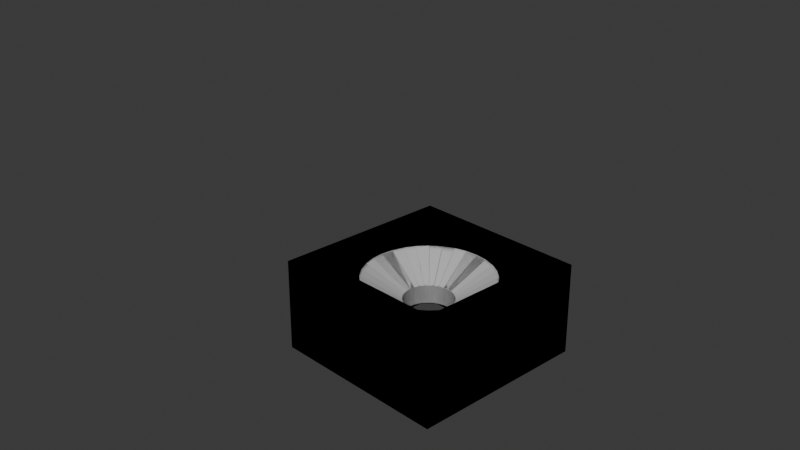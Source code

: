 # Source: pedestal.blend  (saved by Blender 4.3.32; exported with 4.5.12 LTS)
import bpy
from mathutils import Matrix  # noqa: F401  (used for matrix-valued properties, if any)

bpy.ops.wm.read_factory_settings(use_empty=True)
scene = bpy.context.scene
scene.name = 'Scene'

# ---- collections
col_collection = bpy.data.collections.new('Collection'); scene.collection.children.link(col_collection)

# ---- materials (node trees are filled in below, after node groups)
mat_material_001 = bpy.data.materials.new('Material.001')

# ---- material node trees
mat_material_001.use_nodes = True; mat_material_001.node_tree.nodes.clear()
_N = mat_material_001.node_tree.nodes; _L = mat_material_001.node_tree.links
n0 = _N.new('ShaderNodeBsdfPrincipled'); n0.name = 'Principled BSDF'; n0.location = (10, 300)
n0.inputs[0].default_value = (0.5, 0.5, 0.5, 1.0)
n0.inputs[2].default_value = 1.0
n1 = _N.new('ShaderNodeOutputMaterial'); n1.name = 'Material Output'; n1.location = (300, 300)
_L.new(n0.outputs[0], n1.inputs[0])
n1.is_active_output = True

# ---- world
world_world = bpy.data.worlds.new('World'); scene.world = world_world
world_world.use_nodes = True; world_world.node_tree.nodes.clear()
_N = world_world.node_tree.nodes; _L = world_world.node_tree.links
n0 = _N.new('ShaderNodeOutputWorld'); n0.name = 'World Output'; n0.location = (300, 300)
n1 = _N.new('ShaderNodeBackground'); n1.name = 'Background'; n1.location = (10, 300)
n1.inputs[0].default_value = (0.05088, 0.05088, 0.05088, 1.0)
_L.new(n1.outputs[0], n0.inputs[0])
n0.is_active_output = True
world_world.color = (0.05088, 0.05088, 0.05088)
world_world.sun_shadow_jitter_overblur = 0.0

# ---- cameras
cam_camera = bpy.data.cameras.new('Camera')
cam_camera.clip_end = 100.0
cam_camera.ortho_scale = 7.314

# ---- meshes
me_cube = bpy.data.meshes.new('Cube')
me_cube.from_pydata([(1.0, 1.0, 0.5), (1.0, 1.0, 0.0), (1.0, -1.0, 0.5), (1.0, -1.0, 0.0), (-1.0, 1.0, 0.5), (-1.0, 1.0, 0.0), (-1.0, -1.0, 0.5), (-1.0, -1.0, 0.0), (-1.0, 0.0, 0.0), (1.0, 0.0, 0.5), (-1.0, 0.0, 0.5), (1.0, 0.0, 0.0), (0.0, 1.0, 0.0), (0.0, -1.0, 0.5), (0.0, -1.0, 0.0), (0.0, 1.0, 0.5), (-0.75, 0.75, 0.35), (0.75, -1.0, 0.0), (0.75, 1.0, 0.5), (0.75, 0.0, 0.5), (0.75, 1.0, 0.0), (0.75, -1.0, 0.5), (-0.75, -0.75, 0.35), (-1.0, -0.75, 0.0), (1.0, -0.75, 0.5), (-1.0, -0.75, 0.5), (1.0, -0.75, 0.0), (0.75, -0.75, 0.35), (0.0, -0.75, 0.5), (0.75, -0.75, 0.5), (0.0, -0.75, 0.35), (-1.0, 0.75, 0.5), (1.0, 0.75, 0.0), (-1.0, 0.75, 0.0), (1.0, 0.75, 0.5), (0.0, 0.75, 0.5), (0.75, 0.75, 0.35), (0.75, 0.75, 0.5), (0.75, 0.0, 0.35), (-0.75, 1.0, 0.0), (-0.75, -1.0, 0.5), (0.0, 0.75, 0.35), (-0.75, -1.0, 0.0), (-0.75, 1.0, 0.5), (-0.75, 0.0, 0.5), (-0.75, -0.75, 0.5), (-0.75, 0.0, 0.35), (-0.75, 0.75, 0.5), (-0.6878, 0.1368, 0.35), (-0.5831, 0.3896, 0.35), (-0.6479, 0.2684, 0.35), (-0.3896, 0.5831, 0.35), (-0.1368, 0.6878, 0.35), (-0.2684, 0.6479, 0.35), (-0.4959, 0.4959, 0.35), (-0.7013, 0.0, 0.35), (0.0, 0.7013, 0.35), (-0.6878, -0.1368, 0.35), (-0.4959, -0.4959, 0.35), (-0.5831, -0.3896, 0.35), (-0.6479, -0.2684, 0.35), (-0.2684, -0.6479, 0.35), (-0.3896, -0.5831, 0.35), (-0.1368, -0.6878, 0.35), (0.0, -0.7013, 0.35), (0.7013, 0.0, 0.35), (0.1368, -0.6878, 0.35), (0.3896, -0.5831, 0.35), (0.2684, -0.6479, 0.35), (0.5831, -0.3896, 0.35), (0.6878, -0.1368, 0.35), (0.4959, -0.4959, 0.35), (0.6479, -0.2684, 0.35), (0.1368, 0.6878, 0.35), (0.4959, 0.4959, 0.35), (0.3896, 0.5831, 0.35), (0.2684, 0.6479, 0.35), (0.6479, 0.2684, 0.35), (0.5831, 0.3896, 0.35), (0.6878, 0.1368, 0.35), (-0.2649, 0.0527, 0.1), (-0.2246, 0.1501, 0.1), (-0.2496, 0.1034, 0.1), (-0.1501, 0.2246, 0.1), (-0.0527, 0.2649, 0.1), (-0.1034, 0.2496, 0.1), (-0.191, 0.191, 0.1), (-0.2701, -2.29e-09, 0.1), (-2.29e-09, 0.2701, 0.1), (-0.2649, -0.0527, 0.1), (-0.191, -0.191, 0.1), (-0.2246, -0.1501, 0.1), (-0.2496, -0.1034, 0.1), (-0.1034, -0.2496, 0.1), (-0.1501, -0.2246, 0.1), (-0.0527, -0.2649, 0.1), (-2.29e-09, -0.2701, 0.1), (0.2701, -2.29e-09, 0.1), (0.0527, -0.2649, 0.1), (0.1501, -0.2246, 0.1), (0.1034, -0.2496, 0.1), (0.2246, -0.1501, 0.1), (0.2649, -0.0527, 0.1), (0.191, -0.191, 0.1), (0.2496, -0.1034, 0.1), (0.0527, 0.2649, 0.1), (0.191, 0.191, 0.1), (0.1501, 0.2246, 0.1), (0.1034, 0.2496, 0.1), (0.2496, 0.1034, 0.1), (0.2246, 0.1501, 0.1), (0.2649, 0.0527, 0.1), (-0.2649, 0.0527, 0.0), (-0.2246, 0.1501, 0.0), (-0.2496, 0.1034, 0.0), (-0.1501, 0.2246, 0.0), (-0.0527, 0.2649, 0.0), (-0.1034, 0.2496, 0.0), (-0.191, 0.191, 0.0), (-0.2701, -2.29e-09, 0.0), (-2.29e-09, 0.2701, 0.0), (-0.2649, -0.0527, 0.0), (-0.191, -0.191, 0.0), (-0.2246, -0.1501, 0.0), (-0.2496, -0.1034, 0.0), (-0.1034, -0.2496, 0.0), (-0.1501, -0.2246, 0.0), (-0.0527, -0.2649, 0.0), (-2.29e-09, -0.2701, 0.0), (0.2701, -2.29e-09, 0.0), (0.0527, -0.2649, 0.0), (0.1501, -0.2246, 0.0), (0.1034, -0.2496, 0.0), (0.2246, -0.1501, 0.0), (0.2649, -0.0527, 0.0), (0.191, -0.191, 0.0), (0.2496, -0.1034, 0.0), (0.0527, 0.2649, 0.0), (0.191, 0.191, 0.0), (0.1501, 0.2246, 0.0), (0.1034, 0.2496, 0.0), (0.2496, 0.1034, 0.0), (0.2246, 0.1501, 0.0), (0.2649, 0.0527, 0.0)], [], [(45, 25, 6, 40), (42, 40, 6, 7), (33, 31, 4, 5), (26, 24, 2, 3), (20, 18, 0, 1), (32, 34, 9, 11), (23, 25, 10, 8), (47, 31, 10, 44), (44, 45, 22, 46), (39, 43, 15, 12), (17, 21, 13, 14), (29, 28, 13, 21), (24, 29, 21, 2), (3, 2, 21, 17), (34, 37, 19, 9), (12, 15, 18, 20), (9, 19, 29, 24), (45, 28, 30, 22), (7, 6, 25, 23), (11, 9, 24, 26), (28, 29, 27, 30), (44, 10, 25, 45), (37, 35, 41, 36), (0, 18, 37, 34), (47, 44, 46, 16), (18, 15, 35, 37), (43, 4, 31, 47), (19, 37, 36, 38), (1, 0, 34, 32), (8, 10, 31, 33), (15, 43, 47, 35), (56, 41, 16, 46, 55, 48, 50, 49, 54, 51, 53, 52), (29, 19, 38, 27), (55, 46, 22, 30, 64, 63, 61, 62, 58, 59, 60, 57), (64, 30, 27, 38, 65, 70, 72, 69, 71, 67, 68, 66), (5, 4, 43, 39), (65, 38, 36, 41, 56, 73, 76, 75, 74, 78, 77, 79), (35, 47, 16, 41), (14, 13, 40, 42), (28, 45, 40, 13), (57, 60, 92, 89), (54, 49, 81, 86), (75, 76, 108, 107), (64, 66, 98, 96), (51, 54, 86, 83), (74, 75, 107, 106), (53, 51, 83, 85), (78, 74, 106, 110), (70, 65, 97, 102), (52, 53, 85, 84), (77, 78, 110, 109), (72, 70, 102, 104), (79, 77, 109, 111), (69, 72, 104, 101), (55, 57, 89, 87), (71, 69, 101, 103), (56, 52, 84, 88), (67, 71, 103, 99), (63, 64, 96, 95), (68, 67, 99, 100), (61, 63, 95, 93), (66, 68, 100, 98), (62, 61, 93, 94), (58, 62, 94, 90), (48, 55, 87, 80), (65, 79, 111, 97), (59, 58, 90, 91), (50, 48, 80, 82), (73, 56, 88, 105), (60, 59, 91, 92), (49, 50, 82, 81), (76, 73, 105, 108), (105, 88, 120, 137), (90, 94, 126, 122), (108, 105, 137, 140), (91, 90, 122, 123), (88, 84, 116, 120), (107, 108, 140, 139), (92, 91, 123, 124), (80, 87, 119, 112), (106, 107, 139, 138), (89, 92, 124, 121), (82, 80, 112, 114), (110, 106, 138, 142), (96, 98, 130, 128), (81, 82, 114, 113), (109, 110, 142, 141), (102, 97, 129, 134), (86, 81, 113, 118), (111, 109, 141, 143), (104, 102, 134, 136), (83, 86, 118, 115), (101, 104, 136, 133), (85, 83, 115, 117), (103, 101, 133, 135), (84, 85, 117, 116), (99, 103, 135, 131), (87, 89, 121, 119), (100, 99, 131, 132), (95, 96, 128, 127), (98, 100, 132, 130), (93, 95, 127, 125), (97, 111, 143, 129), (94, 93, 125, 126)])
_uv = me_cube.uv_layers.new(name='UVMap')
_uv.uv.foreach_set('vector', [0.8125, 0.6875, 0.875, 0.6875, 0.875, 0.75, 0.8125, 0.75, 0.375, 0.9375, 0.625, 0.9375, 0.625, 1.0, 0.375, 1.0, 0.375, 0.1875, 0.625, 0.1875, 0.625, 0.25, 0.375, 0.25, 0.375, 0.6875, 0.625, 0.6875, 0.625, 0.75, 0.375, 0.75, 0.375, 0.4375, 0.625, 0.4375, 0.625, 0.5, 0.375, 0.5, 0.375, 0.5625, 0.625, 0.5625, 0.625, 0.625, 0.375, 0.625, 0.375, 0.0625, 0.625, 0.0625, 0.625, 0.125, 0.375, 0.125, 0.8125, 0.5625, 0.875, 0.5625, 0.875, 0.625, 0.8125, 0.625, 0.8125, 0.625, 0.8125, 0.6875, 0.8125, 0.6875, 0.8125, 0.625, 0.375, 0.3125, 0.625, 0.3125, 0.625, 0.375, 0.375, 0.375, 0.375, 0.8125, 0.625, 0.8125, 0.625, 0.875, 0.375, 0.875, 0.6875, 0.6875, 0.75, 0.6875, 0.75, 0.75, 0.6875, 0.75, 0.625, 0.6875, 0.6875, 0.6875, 0.6875, 0.75, 0.625, 0.75, 0.375, 0.75, 0.625, 0.75, 0.625, 0.8125, 0.375, 0.8125, 0.625, 0.5625, 0.6875, 0.5625, 0.6875, 0.625, 0.625, 0.625, 0.375, 0.375, 0.625, 0.375, 0.625, 0.4375, 0.375, 0.4375, 0.625, 0.625, 0.6875, 0.625, 0.6875, 0.6875, 0.625, 0.6875, 0.8125, 0.6875, 0.75, 0.6875, 0.75, 0.6875, 0.8125, 0.6875, 0.375, 0.0, 0.625, 0.0, 0.625, 0.0625, 0.375, 0.0625, 0.375, 0.625, 0.625, 0.625, 0.625, 0.6875, 0.375, 0.6875, 0.75, 0.6875, 0.6875, 0.6875, 0.6875, 0.6875, 0.75, 0.6875, 0.8125, 0.625, 0.875, 0.625, 0.875, 0.6875, 0.8125, 0.6875, 0.6875, 0.5625, 0.75, 0.5625, 0.75, 0.5625, 0.6875, 0.5625, 0.625, 0.5, 0.6875, 0.5, 0.6875, 0.5625, 0.625, 0.5625, 0.8125, 0.5625, 0.8125, 0.625, 0.8125, 0.625, 0.8125, 0.5625, 0.6875, 0.5, 0.75, 0.5, 0.75, 0.5625, 0.6875, 0.5625, 0.8125, 0.5, 0.875, 0.5, 0.875, 0.5625, 0.8125, 0.5625, 0.6875, 0.625, 0.6875, 0.5625, 0.6875, 0.5625, 0.6875, 0.625, 0.375, 0.5, 0.625, 0.5, 0.625, 0.5625, 0.375, 0.5625, 0.375, 0.125, 0.625, 0.125, 0.625, 0.1875, 0.375, 0.1875, 0.75, 0.5, 0.8125, 0.5, 0.8125, 0.5625, 0.75, 0.5625, 0.75, 0.5666, 0.75, 0.5625, 0.8125, 0.5625, 0.8125, 0.625, 0.8084, 0.625, 0.8073, 0.6136, 0.804, 0.6026, 0.7986, 0.5925, 0.7913, 0.5837, 0.7825, 0.5764, 0.7724, 0.571, 0.7614, 0.5677, 0.6875, 0.6875, 0.6875, 0.625, 0.6875, 0.625, 0.6875, 0.6875, 0.8084, 0.625, 0.8125, 0.625, 0.8125, 0.6875, 0.75, 0.6875, 0.75, 0.6834, 0.7614, 0.6823, 0.7724, 0.679, 0.7825, 0.6736, 0.7913, 0.6663, 0.7986, 0.6575, 0.804, 0.6474, 0.8073, 0.6364, 0.75, 0.6834, 0.75, 0.6875, 0.6875, 0.6875, 0.6875, 0.625, 0.6916, 0.625, 0.6927, 0.6364, 0.696, 0.6474, 0.7014, 0.6575, 0.7087, 0.6663, 0.7175, 0.6736, 0.7276, 0.679, 0.7386, 0.6823, 0.375, 0.25, 0.625, 0.25, 0.625, 0.3125, 0.375, 0.3125, 0.6916, 0.625, 0.6875, 0.625, 0.6875, 0.5625, 0.75, 0.5625, 0.75, 0.5666, 0.7386, 0.5677, 0.7276, 0.571, 0.7175, 0.5764, 0.7087, 0.5837, 0.7014, 0.5925, 0.696, 0.6026, 0.6927, 0.6136, 0.75, 0.5625, 0.8125, 0.5625, 0.8125, 0.5625, 0.75, 0.5625, 0.375, 0.875, 0.625, 0.875, 0.625, 0.9375, 0.375, 0.9375, 0.75, 0.6875, 0.8125, 0.6875, 0.8125, 0.75, 0.75, 0.75, 0.8073, 0.6364, 0.804, 0.6474, 0.804, 0.6474, 0.8073, 0.6364, 0.7913, 0.5837, 0.7986, 0.5925, 0.7986, 0.5925, 0.7913, 0.5837, 0.7175, 0.5764, 0.7276, 0.571, 0.7276, 0.571, 0.7175, 0.5764, 0.75, 0.6834, 0.7386, 0.6823, 0.7386, 0.6823, 0.75, 0.6834, 0.7825, 0.5764, 0.7913, 0.5837, 0.7913, 0.5837, 0.7825, 0.5764, 0.7087, 0.5837, 0.7175, 0.5764, 0.7175, 0.5764, 0.7087, 0.5837, 0.7724, 0.571, 0.7825, 0.5764, 0.7825, 0.5764, 0.7724, 0.571, 0.7014, 0.5925, 0.7087, 0.5837, 0.7087, 0.5837, 0.7014, 0.5925, 0.6927, 0.6364, 0.6916, 0.625, 0.6916, 0.625, 0.6927, 0.6364, 0.7614, 0.5677, 0.7724, 0.571, 0.7724, 0.571, 0.7614, 0.5677, 0.696, 0.6026, 0.7014, 0.5925, 0.7014, 0.5925, 0.696, 0.6026, 0.696, 0.6474, 0.6927, 0.6364, 0.6927, 0.6364, 0.696, 0.6474, 0.6927, 0.6136, 0.696, 0.6026, 0.696, 0.6026, 0.6927, 0.6136, 0.7014, 0.6575, 0.696, 0.6474, 0.696, 0.6474, 0.7014, 0.6575, 0.8084, 0.625, 0.8073, 0.6364, 0.8073, 0.6364, 0.8084, 0.625, 0.7087, 0.6663, 0.7014, 0.6575, 0.7014, 0.6575, 0.7087, 0.6663, 0.75, 0.5666, 0.7614, 0.5677, 0.7614, 0.5677, 0.75, 0.5666, 0.7175, 0.6736, 0.7087, 0.6663, 0.7087, 0.6663, 0.7175, 0.6736, 0.7614, 0.6823, 0.75, 0.6834, 0.75, 0.6834, 0.7614, 0.6823, 0.7276, 0.679, 0.7175, 0.6736, 0.7175, 0.6736, 0.7276, 0.679, 0.7724, 0.679, 0.7614, 0.6823, 0.7614, 0.6823, 0.7724, 0.679, 0.7386, 0.6823, 0.7276, 0.679, 0.7276, 0.679, 0.7386, 0.6823, 0.7825, 0.6736, 0.7724, 0.679, 0.7724, 0.679, 0.7825, 0.6736, 0.7913, 0.6663, 0.7825, 0.6736, 0.7825, 0.6736, 0.7913, 0.6663, 0.8073, 0.6136, 0.8084, 0.625, 0.8084, 0.625, 0.8073, 0.6136, 0.6916, 0.625, 0.6927, 0.6136, 0.6927, 0.6136, 0.6916, 0.625, 0.7986, 0.6575, 0.7913, 0.6663, 0.7913, 0.6663, 0.7986, 0.6575, 0.804, 0.6026, 0.8073, 0.6136, 0.8073, 0.6136, 0.804, 0.6026, 0.7386, 0.5677, 0.75, 0.5666, 0.75, 0.5666, 0.7386, 0.5677, 0.804, 0.6474, 0.7986, 0.6575, 0.7986, 0.6575, 0.804, 0.6474, 0.7986, 0.5925, 0.804, 0.6026, 0.804, 0.6026, 0.7986, 0.5925, 0.7276, 0.571, 0.7386, 0.5677, 0.7386, 0.5677, 0.7276, 0.571, 0.7386, 0.5677, 0.75, 0.5666, 0.75, 0.5666, 0.7386, 0.5677, 0.7913, 0.6663, 0.7825, 0.6736, 0.7825, 0.6736, 0.7913, 0.6663, 0.7276, 0.571, 0.7386, 0.5677, 0.7386, 0.5677, 0.7276, 0.571, 0.7986, 0.6575, 0.7913, 0.6663, 0.7913, 0.6663, 0.7986, 0.6575, 0.75, 0.5666, 0.7614, 0.5677, 0.7614, 0.5677, 0.75, 0.5666, 0.7175, 0.5764, 0.7276, 0.571, 0.7276, 0.571, 0.7175, 0.5764, 0.804, 0.6474, 0.7986, 0.6575, 0.7986, 0.6575, 0.804, 0.6474, 0.8073, 0.6136, 0.8084, 0.625, 0.8084, 0.625, 0.8073, 0.6136, 0.7087, 0.5837, 0.7175, 0.5764, 0.7175, 0.5764, 0.7087, 0.5837, 0.8073, 0.6364, 0.804, 0.6474, 0.804, 0.6474, 0.8073, 0.6364, 0.804, 0.6026, 0.8073, 0.6136, 0.8073, 0.6136, 0.804, 0.6026, 0.7014, 0.5925, 0.7087, 0.5837, 0.7087, 0.5837, 0.7014, 0.5925, 0.75, 0.6834, 0.7386, 0.6823, 0.7386, 0.6823, 0.75, 0.6834, 0.7986, 0.5925, 0.804, 0.6026, 0.804, 0.6026, 0.7986, 0.5925, 0.696, 0.6026, 0.7014, 0.5925, 0.7014, 0.5925, 0.696, 0.6026, 0.6927, 0.6364, 0.6916, 0.625, 0.6916, 0.625, 0.6927, 0.6364, 0.7913, 0.5837, 0.7986, 0.5925, 0.7986, 0.5925, 0.7913, 0.5837, 0.6927, 0.6136, 0.696, 0.6026, 0.696, 0.6026, 0.6927, 0.6136, 0.696, 0.6474, 0.6927, 0.6364, 0.6927, 0.6364, 0.696, 0.6474, 0.7825, 0.5764, 0.7913, 0.5837, 0.7913, 0.5837, 0.7825, 0.5764, 0.7014, 0.6575, 0.696, 0.6474, 0.696, 0.6474, 0.7014, 0.6575, 0.7724, 0.571, 0.7825, 0.5764, 0.7825, 0.5764, 0.7724, 0.571, 0.7087, 0.6663, 0.7014, 0.6575, 0.7014, 0.6575, 0.7087, 0.6663, 0.7614, 0.5677, 0.7724, 0.571, 0.7724, 0.571, 0.7614, 0.5677, 0.7175, 0.6736, 0.7087, 0.6663, 0.7087, 0.6663, 0.7175, 0.6736, 0.8084, 0.625, 0.8073, 0.6364, 0.8073, 0.6364, 0.8084, 0.625, 0.7276, 0.679, 0.7175, 0.6736, 0.7175, 0.6736, 0.7276, 0.679, 0.7614, 0.6823, 0.75, 0.6834, 0.75, 0.6834, 0.7614, 0.6823, 0.7386, 0.6823, 0.7276, 0.679, 0.7276, 0.679, 0.7386, 0.6823, 0.7724, 0.679, 0.7614, 0.6823, 0.7614, 0.6823, 0.7724, 0.679, 0.6916, 0.625, 0.6927, 0.6136, 0.6927, 0.6136, 0.6916, 0.625, 0.7825, 0.6736, 0.7724, 0.679, 0.7724, 0.679, 0.7825, 0.6736])
me_cube.materials.append(mat_material_001)
me_cube.use_mirror_vertex_groups = False
me_cube.update()

# ---- objects
ob_cube = bpy.data.objects.new('Cube', me_cube)
ob_camera = bpy.data.objects.new('Camera', cam_camera)

# ---- transforms, parenting, visibility, modifiers, constraints
ob_cube.location = (0.0, 0.0, -0.5)
ob_cube.lock_rotations_4d = False
ob_cube.empty_display_type = 'ARROWS'
ob_cube.lineart.crease_threshold = 0.0
_m = ob_cube.modifiers.new('Mirror', 'MIRROR')
_m.use_axis = (True, False, True)
ob_camera.location = (7.0, -7.0, 5.0)
ob_camera.rotation_euler = (1.137, -9.313e-10, 0.8149)
ob_camera.lock_rotations_4d = False
ob_camera.empty_display_type = 'ARROWS'
ob_camera.color = (0.0, 0.0, 0.0, 0.0)
ob_camera.display_type = 'WIRE'
ob_camera.lineart.crease_threshold = 0.0

# ---- collection membership
col_collection.objects.link(ob_cube)
col_collection.objects.link(ob_camera)

# ---- scene / render settings (as saved in the file)
scene.camera = ob_camera
scene.frame_start = 1; scene.frame_end = 250; scene.frame_set(1)
scene.render.engine = 'BLENDER_EEVEE_NEXT'
bpy.context.view_layer.update()

# ---- added for rendering (the .blend has no usable light): sun
light_auto_sun = bpy.data.lights.new('AutoSun', 'SUN')
light_auto_sun.energy = 3.0
light_auto_sun.angle = 0.0523599
ob_auto_sun = bpy.data.objects.new('AutoSun', light_auto_sun)
scene.collection.objects.link(ob_auto_sun)
ob_auto_sun.rotation_euler = (0.872665, 0.174533, 0.523599)
bpy.context.view_layer.update()
